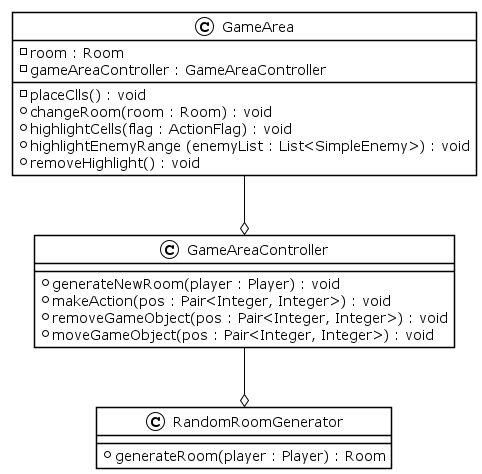

The diagram above was rendered by PlantUML. Its source (embedded in the PNG):
@startuml GameArea2
!theme plain

class GameArea{
    - room : Room
    - gameAreaController : GameAreaController
    - placeClls() : void
    + changeRoom(room : Room) : void
    + highlightCells(flag : ActionFlag) : void
    + highlightEnemyRange (enemyList : List<SimpleEnemy>) : void
    + removeHighlight() : void
} 

class GameAreaController{
    + generateNewRoom(player : Player) : void
    + makeAction(pos : Pair<Integer, Integer>) : void
    + removeGameObject(pos : Pair<Integer, Integer>) : void
    + moveGameObject(pos : Pair<Integer, Integer>) : void
}

class RandomRoomGenerator{
    + generateRoom(player : Player) : Room
}

GameArea --o GameAreaController
GameAreaController --o RandomRoomGenerator



@enduml